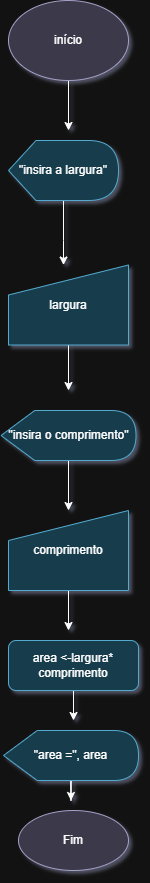

The diagram above was exported from draw.io. Its source (the exported page's mxGraphModel, read from the mxfile embedded in the PNG):
<mxGraphModel dx="1407" dy="758" grid="1" gridSize="10" guides="1" tooltips="1" connect="1" arrows="1" fold="1" page="1" pageScale="1" pageWidth="827" pageHeight="1169" background="none" math="0" shadow="1">
  <root>
    <mxCell id="0" />
    <mxCell id="1" parent="0" />
    <mxCell id="9eogt6QvFYQh-fJW4Bg2-7" edge="1" parent="1" source="9eogt6QvFYQh-fJW4Bg2-2" style="edgeStyle=orthogonalEdgeStyle;rounded=0;orthogonalLoop=1;jettySize=auto;html=1;">
      <mxGeometry relative="1" as="geometry">
        <mxPoint x="380" y="410" as="targetPoint" />
      </mxGeometry>
    </mxCell>
    <mxCell id="9eogt6QvFYQh-fJW4Bg2-2" parent="1" style="ellipse;whiteSpace=wrap;html=1;fillColor=#d0cee2;strokeColor=#56517e;" value="início" vertex="1">
      <mxGeometry height="80" width="120" x="320" y="280" as="geometry" />
    </mxCell>
    <mxCell id="9eogt6QvFYQh-fJW4Bg2-8" edge="1" parent="1" source="9eogt6QvFYQh-fJW4Bg2-4" style="edgeStyle=orthogonalEdgeStyle;rounded=0;orthogonalLoop=1;jettySize=auto;html=1;exitX=0;exitY=0;exitDx=60;exitDy=40;exitPerimeter=0;entryX=0.847;entryY=0.9;entryDx=0;entryDy=0;entryPerimeter=0;" target="9eogt6QvFYQh-fJW4Bg2-4">
      <mxGeometry relative="1" as="geometry">
        <mxPoint x="410" y="470" as="targetPoint" />
      </mxGeometry>
    </mxCell>
    <mxCell id="9eogt6QvFYQh-fJW4Bg2-11" edge="1" parent="1" source="9eogt6QvFYQh-fJW4Bg2-4" style="edgeStyle=orthogonalEdgeStyle;rounded=0;orthogonalLoop=1;jettySize=auto;html=1;" target="9eogt6QvFYQh-fJW4Bg2-10">
      <mxGeometry relative="1" as="geometry">
        <Array as="points">
          <mxPoint x="375" y="520" />
          <mxPoint x="375" y="520" />
        </Array>
      </mxGeometry>
    </mxCell>
    <mxCell id="9eogt6QvFYQh-fJW4Bg2-4" parent="1" style="shape=display;whiteSpace=wrap;html=1;fillColor=#b1ddf0;strokeColor=#10739e;" value="&lt;font dir=&quot;auto&quot; style=&quot;vertical-align: inherit;&quot;&gt;&lt;font dir=&quot;auto&quot; style=&quot;vertical-align: inherit;&quot;&gt;&quot;insira a largura&quot;&lt;/font&gt;&lt;/font&gt;" vertex="1">
      <mxGeometry height="60" width="110" x="320" y="420" as="geometry" />
    </mxCell>
    <mxCell id="9eogt6QvFYQh-fJW4Bg2-14" edge="1" parent="1" source="9eogt6QvFYQh-fJW4Bg2-10" style="edgeStyle=orthogonalEdgeStyle;rounded=0;orthogonalLoop=1;jettySize=auto;html=1;">
      <mxGeometry relative="1" as="geometry">
        <mxPoint x="380" y="670" as="targetPoint" />
      </mxGeometry>
    </mxCell>
    <mxCell id="9eogt6QvFYQh-fJW4Bg2-10" parent="1" style="shape=manualInput;whiteSpace=wrap;html=1;fillColor=#b1ddf0;strokeColor=#10739e;" value="largura" vertex="1">
      <mxGeometry height="80" width="120" x="320" y="544.5" as="geometry" />
    </mxCell>
    <mxCell id="9eogt6QvFYQh-fJW4Bg2-17" edge="1" parent="1" source="9eogt6QvFYQh-fJW4Bg2-12" style="edgeStyle=orthogonalEdgeStyle;rounded=0;orthogonalLoop=1;jettySize=auto;html=1;">
      <mxGeometry relative="1" as="geometry">
        <mxPoint x="380" y="790" as="targetPoint" />
      </mxGeometry>
    </mxCell>
    <mxCell id="9eogt6QvFYQh-fJW4Bg2-12" parent="1" style="shape=display;whiteSpace=wrap;html=1;fillColor=#b1ddf0;strokeColor=#10739e;" value="&quot;insira o comprimento&quot;" vertex="1">
      <mxGeometry height="50" width="135" x="312.5" y="690" as="geometry" />
    </mxCell>
    <mxCell id="9eogt6QvFYQh-fJW4Bg2-26" parent="1" style="ellipse;whiteSpace=wrap;html=1;fillColor=#d0cee2;strokeColor=#56517e;" value="Fim" vertex="1">
      <mxGeometry height="60" width="110" x="330" y="1090" as="geometry" />
    </mxCell>
    <mxCell id="8R_SkGZz0yN2_nSrve---18" edge="1" parent="1" source="8R_SkGZz0yN2_nSrve---12" style="edgeStyle=orthogonalEdgeStyle;rounded=0;orthogonalLoop=1;jettySize=auto;html=1;">
      <mxGeometry relative="1" as="geometry">
        <mxPoint x="385" y="1000" as="targetPoint" />
      </mxGeometry>
    </mxCell>
    <mxCell id="8R_SkGZz0yN2_nSrve---12" parent="1" style="rounded=1;whiteSpace=wrap;html=1;fillColor=#b1ddf0;strokeColor=#10739e;" value="area &amp;lt;-largura* comprimento" vertex="1">
      <mxGeometry height="50" width="130" x="320" y="920" as="geometry" />
    </mxCell>
    <mxCell id="8R_SkGZz0yN2_nSrve---16" edge="1" parent="1" source="8R_SkGZz0yN2_nSrve---15" style="edgeStyle=orthogonalEdgeStyle;rounded=0;orthogonalLoop=1;jettySize=auto;html=1;">
      <mxGeometry relative="1" as="geometry">
        <mxPoint x="380" y="910" as="targetPoint" />
      </mxGeometry>
    </mxCell>
    <mxCell id="8R_SkGZz0yN2_nSrve---15" parent="1" style="shape=manualInput;whiteSpace=wrap;html=1;fillColor=#b1ddf0;strokeColor=#10739e;" value="comprimento" vertex="1">
      <mxGeometry height="80" width="120" x="320" y="790" as="geometry" />
    </mxCell>
    <mxCell id="8R_SkGZz0yN2_nSrve---19" edge="1" parent="1" source="8R_SkGZz0yN2_nSrve---17" style="edgeStyle=orthogonalEdgeStyle;rounded=0;orthogonalLoop=1;jettySize=auto;html=1;">
      <mxGeometry relative="1" as="geometry">
        <mxPoint x="382.5" y="1080" as="targetPoint" />
      </mxGeometry>
    </mxCell>
    <mxCell id="8R_SkGZz0yN2_nSrve---17" parent="1" style="shape=display;whiteSpace=wrap;html=1;fillColor=#b1ddf0;strokeColor=#10739e;" value="&quot;area =&quot;, area" vertex="1">
      <mxGeometry height="50" width="135" x="315" y="1010" as="geometry" />
    </mxCell>
  </root>
</mxGraphModel>